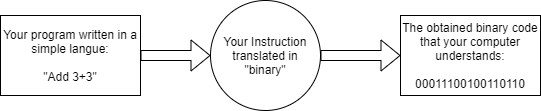

The diagram above was exported from draw.io. Its source (the exported page's mxGraphModel, read from the mxfile embedded in the PNG):
<mxGraphModel dx="1088" dy="924" grid="1" gridSize="10" guides="1" tooltips="1" connect="1" arrows="1" fold="1" page="1" pageScale="1" pageWidth="850" pageHeight="1100" math="0" shadow="0">
  <root>
    <mxCell id="0" />
    <mxCell id="1" parent="0" />
    <mxCell id="bfGr11V1iyw67FdMo8Xb-1" value="Your program written in a simple langue:&lt;br&gt;&lt;br&gt;&quot;Add 3+3&quot;" style="rounded=0;whiteSpace=wrap;html=1;" vertex="1" parent="1">
      <mxGeometry x="70" y="240" width="140" height="80" as="geometry" />
    </mxCell>
    <mxCell id="bfGr11V1iyw67FdMo8Xb-2" value="" style="shape=flexArrow;endArrow=classic;html=1;exitX=1;exitY=0.5;exitDx=0;exitDy=0;" edge="1" parent="1" source="bfGr11V1iyw67FdMo8Xb-1">
      <mxGeometry width="50" height="50" relative="1" as="geometry">
        <mxPoint x="400" y="470" as="sourcePoint" />
        <mxPoint x="280" y="280" as="targetPoint" />
      </mxGeometry>
    </mxCell>
    <mxCell id="bfGr11V1iyw67FdMo8Xb-3" value="Your Instruction translated in &quot;binary&quot;" style="ellipse;whiteSpace=wrap;html=1;aspect=fixed;" vertex="1" parent="1">
      <mxGeometry x="280" y="225" width="110" height="110" as="geometry" />
    </mxCell>
    <mxCell id="bfGr11V1iyw67FdMo8Xb-4" value="" style="shape=flexArrow;endArrow=classic;html=1;exitX=1;exitY=0.5;exitDx=0;exitDy=0;entryX=0;entryY=0.5;entryDx=0;entryDy=0;" edge="1" parent="1" source="bfGr11V1iyw67FdMo8Xb-3" target="bfGr11V1iyw67FdMo8Xb-5">
      <mxGeometry width="50" height="50" relative="1" as="geometry">
        <mxPoint x="440" y="290" as="sourcePoint" />
        <mxPoint x="490" y="280" as="targetPoint" />
      </mxGeometry>
    </mxCell>
    <mxCell id="bfGr11V1iyw67FdMo8Xb-5" value="The obtained binary code that your computer understands:&lt;br&gt;&lt;br&gt;00011100100110110" style="rounded=0;whiteSpace=wrap;html=1;" vertex="1" parent="1">
      <mxGeometry x="470" y="240" width="140" height="80" as="geometry" />
    </mxCell>
  </root>
</mxGraphModel>